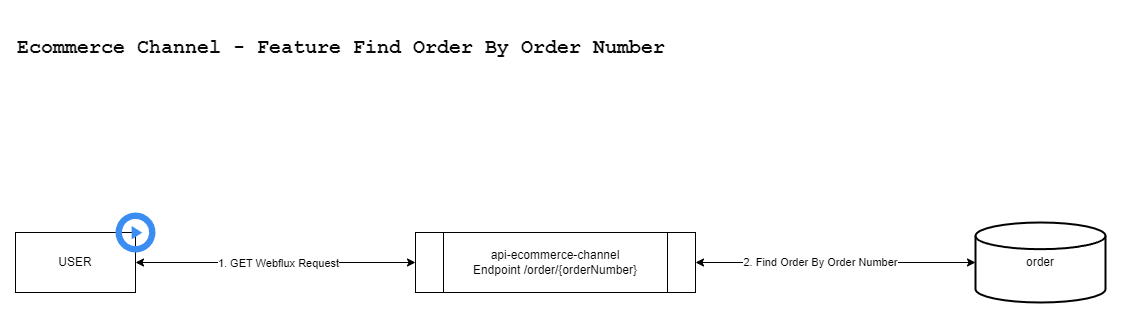

The diagram above was exported from draw.io. Its source (the exported page's mxGraphModel, read from the mxfile embedded in the PNG):
<mxGraphModel dx="1434" dy="836" grid="1" gridSize="10" guides="1" tooltips="1" connect="1" arrows="1" fold="1" page="1" pageScale="1" pageWidth="827" pageHeight="1169" math="0" shadow="0">
  <root>
    <mxCell id="lD-0Oi_mFkdMbLNjWY5O-0" />
    <mxCell id="lD-0Oi_mFkdMbLNjWY5O-1" parent="lD-0Oi_mFkdMbLNjWY5O-0" />
    <mxCell id="lD-0Oi_mFkdMbLNjWY5O-3" value="&lt;div style=&quot;background-color: rgb(255, 255, 255); color: rgb(8, 8, 8);&quot;&gt;&lt;pre style=&quot;font-family:'JetBrains Mono',monospace;font-size:9,8pt;&quot;&gt;Ecommerce Channel - Feature Find Order By Order Number&lt;/pre&gt;&lt;/div&gt;" style="text;html=1;align=left;verticalAlign=middle;whiteSpace=wrap;rounded=0;fontSize=20;fontStyle=1" vertex="1" parent="lD-0Oi_mFkdMbLNjWY5O-1">
      <mxGeometry x="40" y="40" width="760" height="30" as="geometry" />
    </mxCell>
    <mxCell id="SoHqsRqrS5ZPH-uuw9FC-0" style="edgeStyle=orthogonalEdgeStyle;rounded=0;orthogonalLoop=1;jettySize=auto;html=1;exitX=1;exitY=0.5;exitDx=0;exitDy=0;entryX=0;entryY=0.5;entryDx=0;entryDy=0;startArrow=classic;startFill=1;" edge="1" parent="lD-0Oi_mFkdMbLNjWY5O-1" source="lD-0Oi_mFkdMbLNjWY5O-11" target="lD-0Oi_mFkdMbLNjWY5O-16">
      <mxGeometry relative="1" as="geometry" />
    </mxCell>
    <mxCell id="s-wtD7dDft7EQ4W6TWHJ-0" value="1. GET Webflux Request" style="edgeLabel;html=1;align=center;verticalAlign=middle;resizable=0;points=[];" vertex="1" connectable="0" parent="SoHqsRqrS5ZPH-uuw9FC-0">
      <mxGeometry x="0.0143" relative="1" as="geometry">
        <mxPoint as="offset" />
      </mxGeometry>
    </mxCell>
    <mxCell id="lD-0Oi_mFkdMbLNjWY5O-11" value="USER" style="rounded=0;whiteSpace=wrap;html=1;" vertex="1" parent="lD-0Oi_mFkdMbLNjWY5O-1">
      <mxGeometry x="40" y="240" width="120" height="60" as="geometry" />
    </mxCell>
    <mxCell id="lD-0Oi_mFkdMbLNjWY5O-16" value="api-ecommerce-channel&lt;br&gt;Endpoint /order/{orderNumber}" style="shape=process;whiteSpace=wrap;html=1;backgroundOutline=1;" vertex="1" parent="lD-0Oi_mFkdMbLNjWY5O-1">
      <mxGeometry x="440" y="240" width="280" height="60" as="geometry" />
    </mxCell>
    <mxCell id="lD-0Oi_mFkdMbLNjWY5O-23" value="order" style="strokeWidth=2;html=1;shape=mxgraph.flowchart.database;whiteSpace=wrap;" vertex="1" parent="lD-0Oi_mFkdMbLNjWY5O-1">
      <mxGeometry x="1000" y="230" width="130" height="80" as="geometry" />
    </mxCell>
    <mxCell id="lD-0Oi_mFkdMbLNjWY5O-34" value="" style="sketch=0;html=1;aspect=fixed;strokeColor=none;shadow=0;fillColor=#3B8DF1;verticalAlign=top;labelPosition=center;verticalLabelPosition=bottom;shape=mxgraph.gcp2.play_start" vertex="1" parent="lD-0Oi_mFkdMbLNjWY5O-1">
      <mxGeometry x="140" y="220" width="40" height="40" as="geometry" />
    </mxCell>
    <mxCell id="SoHqsRqrS5ZPH-uuw9FC-1" style="edgeStyle=orthogonalEdgeStyle;rounded=0;orthogonalLoop=1;jettySize=auto;html=1;exitX=1;exitY=0.5;exitDx=0;exitDy=0;entryX=0;entryY=0.5;entryDx=0;entryDy=0;entryPerimeter=0;startArrow=classic;startFill=1;" edge="1" parent="lD-0Oi_mFkdMbLNjWY5O-1" source="lD-0Oi_mFkdMbLNjWY5O-16" target="lD-0Oi_mFkdMbLNjWY5O-23">
      <mxGeometry relative="1" as="geometry" />
    </mxCell>
    <mxCell id="O9mZ2JZsW5JOAqA-jLCf-0" value="2. Find Order By Order Number" style="edgeLabel;html=1;align=center;verticalAlign=middle;resizable=0;points=[];" vertex="1" connectable="0" parent="SoHqsRqrS5ZPH-uuw9FC-1">
      <mxGeometry x="-0.1143" y="1" relative="1" as="geometry">
        <mxPoint as="offset" />
      </mxGeometry>
    </mxCell>
  </root>
</mxGraphModel>